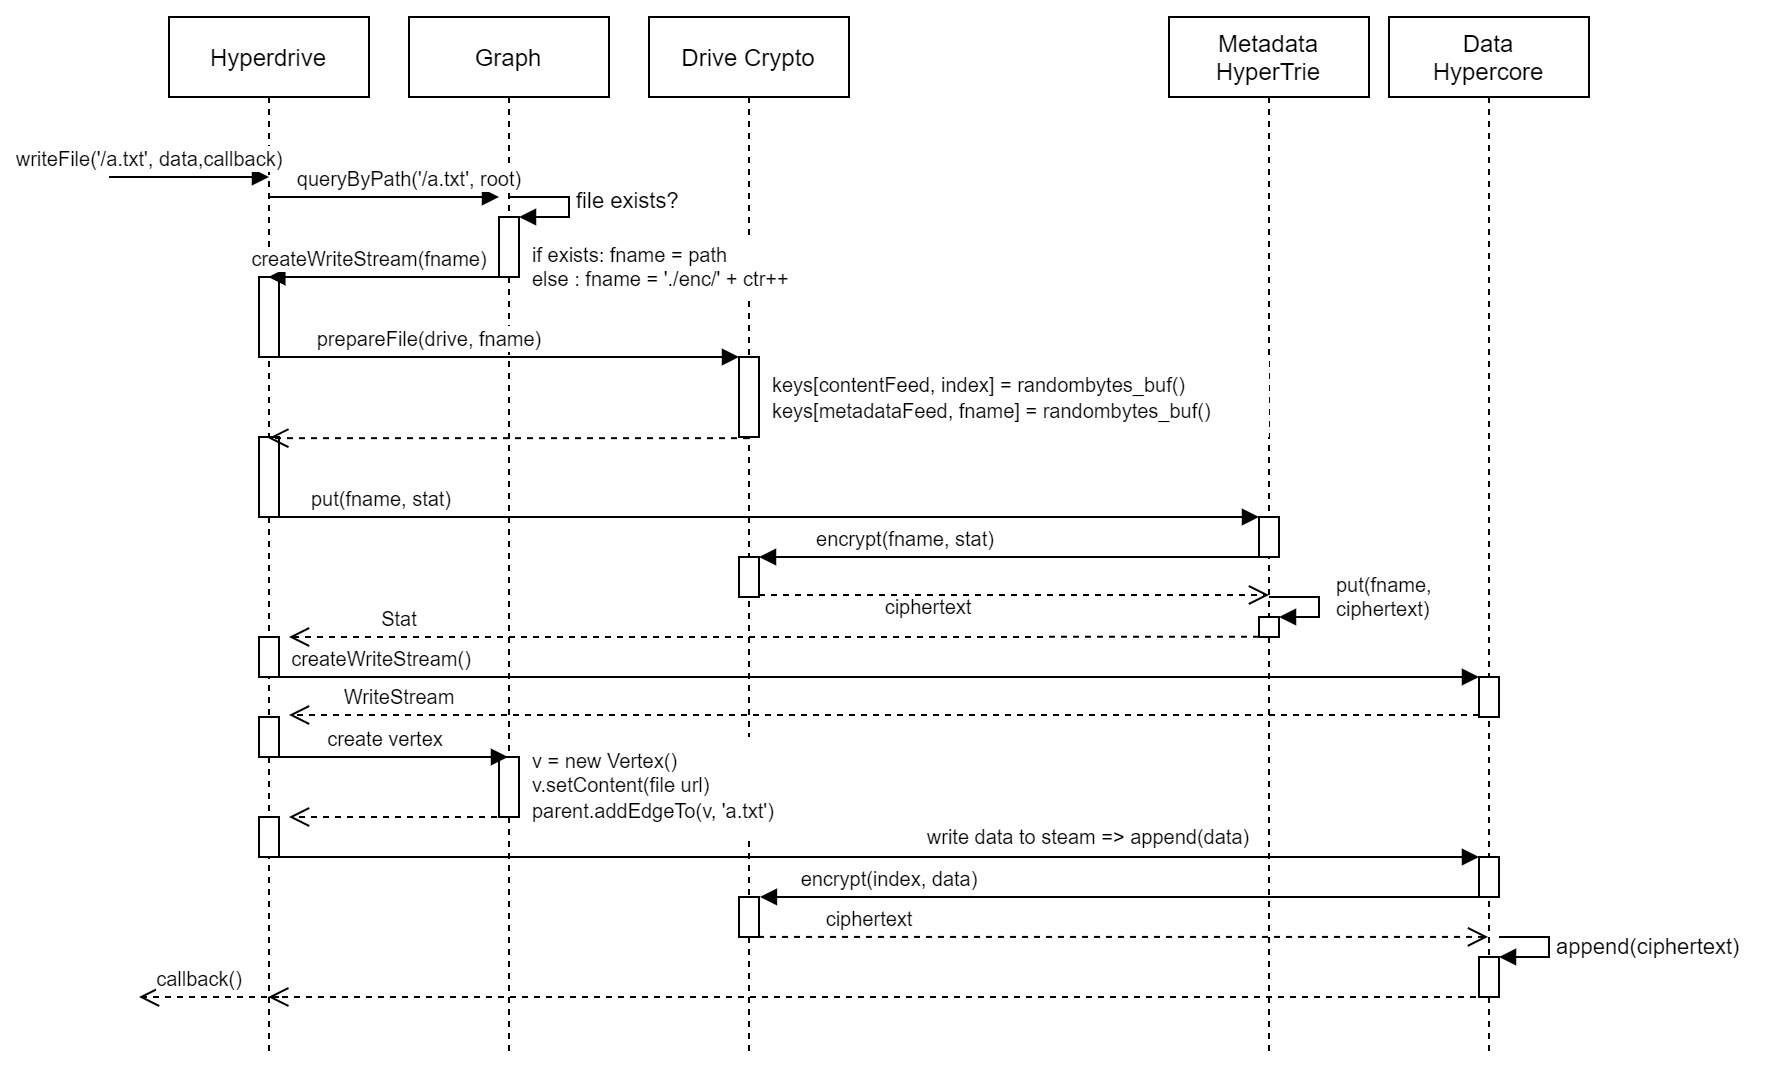

The diagram above was exported from draw.io. Its source (the exported page's mxGraphModel, read from the mxfile embedded in the PNG):
<mxGraphModel dx="1718" dy="986" grid="1" gridSize="10" guides="1" tooltips="1" connect="1" arrows="1" fold="1" page="1" pageScale="1" pageWidth="1169" pageHeight="827" math="0" shadow="0">
  <root>
    <mxCell id="0" />
    <mxCell id="1" parent="0" />
    <mxCell id="6NuSzGNgV5KQOutt3Bnf-3" value="Hyperdrive" style="shape=umlLifeline;perimeter=lifelinePerimeter;whiteSpace=wrap;html=1;container=1;collapsible=0;recursiveResize=0;outlineConnect=0;" parent="1" vertex="1">
      <mxGeometry x="80" y="80" width="100" height="520" as="geometry" />
    </mxCell>
    <mxCell id="6NuSzGNgV5KQOutt3Bnf-66" value="" style="html=1;points=[];perimeter=orthogonalPerimeter;fontSize=10;align=left;" parent="6NuSzGNgV5KQOutt3Bnf-3" vertex="1">
      <mxGeometry x="45" y="400" width="10" height="20" as="geometry" />
    </mxCell>
    <mxCell id="6NuSzGNgV5KQOutt3Bnf-88" value="callback()" style="html=1;verticalAlign=bottom;endArrow=open;dashed=1;endSize=8;fontSize=10;" parent="6NuSzGNgV5KQOutt3Bnf-3" edge="1">
      <mxGeometry x="0.1429" relative="1" as="geometry">
        <mxPoint x="55" y="490" as="sourcePoint" />
        <mxPoint x="-15" y="490" as="targetPoint" />
        <mxPoint as="offset" />
      </mxGeometry>
    </mxCell>
    <mxCell id="6NuSzGNgV5KQOutt3Bnf-31" value="" style="html=1;points=[];perimeter=orthogonalPerimeter;fontSize=10;align=left;" parent="6NuSzGNgV5KQOutt3Bnf-3" vertex="1">
      <mxGeometry x="45" y="130" width="10" height="40" as="geometry" />
    </mxCell>
    <mxCell id="6NuSzGNgV5KQOutt3Bnf-15" value="" style="html=1;points=[];perimeter=orthogonalPerimeter;" parent="6NuSzGNgV5KQOutt3Bnf-3" vertex="1">
      <mxGeometry x="45" y="210" width="10" height="40" as="geometry" />
    </mxCell>
    <mxCell id="bw7E3oCysguII8secQjL-21" value="" style="html=1;points=[];perimeter=orthogonalPerimeter;strokeColor=#000000;fillColor=#ffffff;fontSize=11;" vertex="1" parent="6NuSzGNgV5KQOutt3Bnf-3">
      <mxGeometry x="45" y="310" width="10" height="20" as="geometry" />
    </mxCell>
    <mxCell id="6NuSzGNgV5KQOutt3Bnf-5" value="Metadata&lt;br&gt;HyperTrie" style="shape=umlLifeline;perimeter=lifelinePerimeter;whiteSpace=wrap;html=1;container=1;collapsible=0;recursiveResize=0;outlineConnect=0;" parent="1" vertex="1">
      <mxGeometry x="580" y="80" width="100" height="520" as="geometry" />
    </mxCell>
    <mxCell id="6NuSzGNgV5KQOutt3Bnf-28" value="" style="html=1;points=[];perimeter=orthogonalPerimeter;fontSize=10;align=left;" parent="6NuSzGNgV5KQOutt3Bnf-5" vertex="1">
      <mxGeometry x="45" y="250" width="10" height="20" as="geometry" />
    </mxCell>
    <mxCell id="6NuSzGNgV5KQOutt3Bnf-36" value="" style="html=1;points=[];perimeter=orthogonalPerimeter;fontSize=10;align=left;" parent="6NuSzGNgV5KQOutt3Bnf-5" vertex="1">
      <mxGeometry x="45" y="300" width="10" height="10" as="geometry" />
    </mxCell>
    <mxCell id="6NuSzGNgV5KQOutt3Bnf-37" value="put(fname, &lt;br&gt;ciphertext)" style="edgeStyle=orthogonalEdgeStyle;html=1;align=left;spacingLeft=2;endArrow=block;rounded=0;entryX=1;entryY=0;fontSize=10;" parent="6NuSzGNgV5KQOutt3Bnf-5" target="6NuSzGNgV5KQOutt3Bnf-36" edge="1">
      <mxGeometry x="-0.0909" y="5" relative="1" as="geometry">
        <mxPoint x="50" y="290" as="sourcePoint" />
        <Array as="points">
          <mxPoint x="75" y="290" />
          <mxPoint x="75" y="300" />
        </Array>
        <mxPoint as="offset" />
      </mxGeometry>
    </mxCell>
    <mxCell id="6NuSzGNgV5KQOutt3Bnf-6" value="Data&lt;br&gt;Hypercore" style="shape=umlLifeline;perimeter=lifelinePerimeter;whiteSpace=wrap;html=1;container=1;collapsible=0;recursiveResize=0;outlineConnect=0;" parent="1" vertex="1">
      <mxGeometry x="690" y="80" width="100" height="520" as="geometry" />
    </mxCell>
    <mxCell id="6NuSzGNgV5KQOutt3Bnf-71" value="" style="html=1;points=[];perimeter=orthogonalPerimeter;fontSize=10;align=left;" parent="6NuSzGNgV5KQOutt3Bnf-6" vertex="1">
      <mxGeometry x="45" y="330" width="10" height="20" as="geometry" />
    </mxCell>
    <mxCell id="6NuSzGNgV5KQOutt3Bnf-75" value="" style="html=1;points=[];perimeter=orthogonalPerimeter;fontSize=10;align=left;" parent="6NuSzGNgV5KQOutt3Bnf-6" vertex="1">
      <mxGeometry x="45" y="420" width="10" height="20" as="geometry" />
    </mxCell>
    <mxCell id="bw7E3oCysguII8secQjL-6" value="" style="html=1;points=[];perimeter=orthogonalPerimeter;" vertex="1" parent="6NuSzGNgV5KQOutt3Bnf-6">
      <mxGeometry x="45" y="470" width="10" height="20" as="geometry" />
    </mxCell>
    <mxCell id="bw7E3oCysguII8secQjL-7" value="append(ciphertext)" style="edgeStyle=orthogonalEdgeStyle;html=1;align=left;spacingLeft=2;endArrow=block;rounded=0;entryX=1;entryY=0;" edge="1" target="bw7E3oCysguII8secQjL-6" parent="6NuSzGNgV5KQOutt3Bnf-6">
      <mxGeometry relative="1" as="geometry">
        <mxPoint x="55" y="460" as="sourcePoint" />
        <Array as="points">
          <mxPoint x="80" y="460" />
          <mxPoint x="80" y="470" />
          <mxPoint x="55" y="470" />
        </Array>
      </mxGeometry>
    </mxCell>
    <mxCell id="6NuSzGNgV5KQOutt3Bnf-7" value="&lt;font style=&quot;font-size: 10px&quot;&gt;writeFile('/a.txt', data,callback)&lt;/font&gt;" style="html=1;verticalAlign=bottom;endArrow=block;" parent="1" edge="1">
      <mxGeometry x="-0.5" width="80" relative="1" as="geometry">
        <mxPoint x="50" y="160" as="sourcePoint" />
        <mxPoint x="130" y="160" as="targetPoint" />
        <mxPoint as="offset" />
      </mxGeometry>
    </mxCell>
    <mxCell id="6NuSzGNgV5KQOutt3Bnf-8" value="Graph" style="shape=umlLifeline;perimeter=lifelinePerimeter;whiteSpace=wrap;html=1;container=1;collapsible=0;recursiveResize=0;outlineConnect=0;" parent="1" vertex="1">
      <mxGeometry x="200" y="80" width="100" height="520" as="geometry" />
    </mxCell>
    <mxCell id="bw7E3oCysguII8secQjL-4" value="" style="html=1;points=[];perimeter=orthogonalPerimeter;" vertex="1" parent="6NuSzGNgV5KQOutt3Bnf-8">
      <mxGeometry x="45" y="370" width="10" height="30" as="geometry" />
    </mxCell>
    <mxCell id="bw7E3oCysguII8secQjL-9" value="" style="html=1;points=[];perimeter=orthogonalPerimeter;" vertex="1" parent="6NuSzGNgV5KQOutt3Bnf-8">
      <mxGeometry x="45" y="100" width="10" height="30" as="geometry" />
    </mxCell>
    <mxCell id="bw7E3oCysguII8secQjL-10" value="file exists?" style="edgeStyle=orthogonalEdgeStyle;html=1;align=left;spacingLeft=2;endArrow=block;rounded=0;entryX=1;entryY=0;" edge="1" target="bw7E3oCysguII8secQjL-9" parent="6NuSzGNgV5KQOutt3Bnf-8" source="6NuSzGNgV5KQOutt3Bnf-8">
      <mxGeometry relative="1" as="geometry">
        <mxPoint x="70" y="90" as="sourcePoint" />
        <Array as="points">
          <mxPoint x="80" y="90" />
          <mxPoint x="80" y="100" />
        </Array>
      </mxGeometry>
    </mxCell>
    <mxCell id="6NuSzGNgV5KQOutt3Bnf-13" value="" style="html=1;verticalAlign=bottom;endArrow=open;dashed=1;endSize=8;exitX=0;exitY=0.95;" parent="6NuSzGNgV5KQOutt3Bnf-8" edge="1" target="6NuSzGNgV5KQOutt3Bnf-3">
      <mxGeometry relative="1" as="geometry">
        <mxPoint x="-50" y="200" as="targetPoint" />
        <mxPoint x="170" y="210.57999999999987" as="sourcePoint" />
      </mxGeometry>
    </mxCell>
    <mxCell id="6NuSzGNgV5KQOutt3Bnf-9" value="Drive Crypto" style="shape=umlLifeline;perimeter=lifelinePerimeter;whiteSpace=wrap;html=1;container=1;collapsible=0;recursiveResize=0;outlineConnect=0;" parent="1" vertex="1">
      <mxGeometry x="320" y="80" width="100" height="520" as="geometry" />
    </mxCell>
    <mxCell id="6NuSzGNgV5KQOutt3Bnf-11" value="" style="html=1;points=[];perimeter=orthogonalPerimeter;" parent="6NuSzGNgV5KQOutt3Bnf-9" vertex="1">
      <mxGeometry x="45" y="170" width="10" height="40" as="geometry" />
    </mxCell>
    <mxCell id="6NuSzGNgV5KQOutt3Bnf-33" value="" style="html=1;points=[];perimeter=orthogonalPerimeter;fontSize=10;align=left;" parent="6NuSzGNgV5KQOutt3Bnf-9" vertex="1">
      <mxGeometry x="45" y="270" width="10" height="20" as="geometry" />
    </mxCell>
    <mxCell id="6NuSzGNgV5KQOutt3Bnf-82" value="" style="html=1;points=[];perimeter=orthogonalPerimeter;fontSize=10;align=left;" parent="6NuSzGNgV5KQOutt3Bnf-9" vertex="1">
      <mxGeometry x="45" y="440" width="10" height="20" as="geometry" />
    </mxCell>
    <mxCell id="6NuSzGNgV5KQOutt3Bnf-12" value="&lt;font style=&quot;font-size: 10px&quot;&gt;prepareFile(drive, fname)&lt;/font&gt;" style="html=1;verticalAlign=bottom;endArrow=block;entryX=0;entryY=0;" parent="1" source="6NuSzGNgV5KQOutt3Bnf-3" target="6NuSzGNgV5KQOutt3Bnf-11" edge="1">
      <mxGeometry x="-0.3173" relative="1" as="geometry">
        <mxPoint x="255.01999999999998" y="240" as="sourcePoint" />
        <mxPoint as="offset" />
      </mxGeometry>
    </mxCell>
    <mxCell id="6NuSzGNgV5KQOutt3Bnf-18" value="&lt;font style=&quot;font-size: 10px&quot;&gt;queryByPath('/a.txt', root)&lt;/font&gt;" style="html=1;verticalAlign=bottom;endArrow=block;entryX=0;entryY=0;" parent="1" source="6NuSzGNgV5KQOutt3Bnf-3" edge="1">
      <mxGeometry x="0.2208" relative="1" as="geometry">
        <mxPoint x="175" y="140" as="sourcePoint" />
        <mxPoint x="245" y="170" as="targetPoint" />
        <mxPoint as="offset" />
      </mxGeometry>
    </mxCell>
    <mxCell id="6NuSzGNgV5KQOutt3Bnf-20" value="&lt;div style=&quot;font-size: 10px&quot;&gt;&lt;font style=&quot;font-size: 10px&quot;&gt;if exists: fname = path&lt;/font&gt;&lt;/div&gt;&lt;font style=&quot;font-size: 10px&quot;&gt;&lt;div&gt;else : fname = './enc/' + ctr++&lt;/div&gt;&lt;/font&gt;" style="text;html=1;align=left;verticalAlign=middle;whiteSpace=wrap;rounded=0;fillColor=#ffffff;strokeColor=#FFFFFF;" parent="1" vertex="1">
      <mxGeometry x="260" y="190" width="160" height="30" as="geometry" />
    </mxCell>
    <mxCell id="6NuSzGNgV5KQOutt3Bnf-21" value="&lt;font style=&quot;font-size: 10px&quot;&gt;keys[contentFeed, index] = randombytes_buf()&lt;br&gt;keys[metadataFeed, fname] = randombytes_buf()&lt;/font&gt;" style="text;html=1;strokeColor=none;align=left;verticalAlign=middle;whiteSpace=wrap;rounded=0;fontSize=11;fillColor=#ffffff;" parent="1" vertex="1">
      <mxGeometry x="380" y="250" width="250" height="40" as="geometry" />
    </mxCell>
    <mxCell id="6NuSzGNgV5KQOutt3Bnf-26" value="createWriteStream(fname)" style="html=1;verticalAlign=bottom;endArrow=block;fontSize=10;" parent="1" edge="1" target="6NuSzGNgV5KQOutt3Bnf-3" source="6NuSzGNgV5KQOutt3Bnf-8">
      <mxGeometry x="0.1634" width="80" relative="1" as="geometry">
        <mxPoint x="250" y="301" as="sourcePoint" />
        <mxPoint x="549.5" y="301" as="targetPoint" />
        <mxPoint as="offset" />
        <Array as="points">
          <mxPoint x="160" y="210" />
        </Array>
      </mxGeometry>
    </mxCell>
    <mxCell id="6NuSzGNgV5KQOutt3Bnf-29" value="put(fname, stat)" style="html=1;verticalAlign=bottom;endArrow=block;entryX=0;entryY=0;fontSize=10;" parent="1" target="6NuSzGNgV5KQOutt3Bnf-28" edge="1" source="6NuSzGNgV5KQOutt3Bnf-3">
      <mxGeometry x="-0.7746" relative="1" as="geometry">
        <mxPoint x="549.810344827586" y="341" as="sourcePoint" />
        <mxPoint as="offset" />
      </mxGeometry>
    </mxCell>
    <mxCell id="6NuSzGNgV5KQOutt3Bnf-34" value="encrypt(fname, stat)" style="html=1;verticalAlign=bottom;endArrow=block;entryX=1;entryY=0;fontSize=10;" parent="1" target="6NuSzGNgV5KQOutt3Bnf-33" edge="1">
      <mxGeometry x="0.4228" relative="1" as="geometry">
        <mxPoint x="629" y="350" as="sourcePoint" />
        <mxPoint as="offset" />
      </mxGeometry>
    </mxCell>
    <mxCell id="6NuSzGNgV5KQOutt3Bnf-35" value="" style="html=1;verticalAlign=bottom;endArrow=open;dashed=1;endSize=8;exitX=1;exitY=0.95;fontSize=10;" parent="1" source="6NuSzGNgV5KQOutt3Bnf-33" edge="1">
      <mxGeometry relative="1" as="geometry">
        <mxPoint x="630" y="369" as="targetPoint" />
      </mxGeometry>
    </mxCell>
    <mxCell id="6NuSzGNgV5KQOutt3Bnf-38" value="Stat" style="html=1;verticalAlign=bottom;endArrow=open;dashed=1;endSize=8;fontSize=10;exitX=0.45;exitY=0.596;exitDx=0;exitDy=0;exitPerimeter=0;" parent="1" edge="1" source="6NuSzGNgV5KQOutt3Bnf-5">
      <mxGeometry x="0.7746" relative="1" as="geometry">
        <mxPoint x="665" y="400" as="sourcePoint" />
        <mxPoint x="140" y="390" as="targetPoint" />
        <mxPoint as="offset" />
      </mxGeometry>
    </mxCell>
    <mxCell id="6NuSzGNgV5KQOutt3Bnf-58" value="ciphertext" style="text;html=1;strokeColor=none;fillColor=none;align=center;verticalAlign=middle;whiteSpace=wrap;rounded=0;fontSize=10;" parent="1" vertex="1">
      <mxGeometry x="440" y="370" width="40" height="10" as="geometry" />
    </mxCell>
    <mxCell id="6NuSzGNgV5KQOutt3Bnf-64" value="" style="html=1;verticalAlign=bottom;endArrow=open;dashed=1;endSize=8;fontSize=10;" parent="1" edge="1">
      <mxGeometry relative="1" as="geometry">
        <mxPoint x="250" y="480" as="sourcePoint" />
        <mxPoint x="140" y="480" as="targetPoint" />
      </mxGeometry>
    </mxCell>
    <mxCell id="6NuSzGNgV5KQOutt3Bnf-73" value="WriteStream" style="html=1;verticalAlign=bottom;endArrow=open;dashed=1;endSize=8;exitX=0;exitY=0.95;fontSize=10;" parent="1" source="6NuSzGNgV5KQOutt3Bnf-71" edge="1">
      <mxGeometry x="0.8145" relative="1" as="geometry">
        <mxPoint x="140" y="429" as="targetPoint" />
        <mxPoint as="offset" />
      </mxGeometry>
    </mxCell>
    <mxCell id="6NuSzGNgV5KQOutt3Bnf-72" value="createWriteStream()" style="html=1;verticalAlign=bottom;endArrow=block;entryX=0;entryY=0;fontSize=10;" parent="1" source="6NuSzGNgV5KQOutt3Bnf-3" target="6NuSzGNgV5KQOutt3Bnf-71" edge="1">
      <mxGeometry x="-0.8145" relative="1" as="geometry">
        <mxPoint x="549.6666666666665" y="410" as="sourcePoint" />
        <mxPoint as="offset" />
        <Array as="points">
          <mxPoint x="460" y="410" />
        </Array>
      </mxGeometry>
    </mxCell>
    <mxCell id="6NuSzGNgV5KQOutt3Bnf-76" value="" style="html=1;verticalAlign=bottom;endArrow=block;entryX=0;entryY=0;fontSize=10;" parent="1" source="6NuSzGNgV5KQOutt3Bnf-3" target="6NuSzGNgV5KQOutt3Bnf-75" edge="1">
      <mxGeometry x="0.8155" relative="1" as="geometry">
        <mxPoint x="710" y="620" as="sourcePoint" />
        <mxPoint as="offset" />
        <Array as="points">
          <mxPoint x="320" y="500" />
        </Array>
      </mxGeometry>
    </mxCell>
    <mxCell id="6NuSzGNgV5KQOutt3Bnf-83" value="encrypt(index, data)" style="html=1;verticalAlign=bottom;endArrow=block;fontSize=10;entryX=1.046;entryY=-0.002;entryDx=0;entryDy=0;entryPerimeter=0;" parent="1" source="6NuSzGNgV5KQOutt3Bnf-6" target="6NuSzGNgV5KQOutt3Bnf-82" edge="1">
      <mxGeometry x="0.6466" relative="1" as="geometry">
        <mxPoint x="295" y="640" as="sourcePoint" />
        <mxPoint x="380" y="640" as="targetPoint" />
        <mxPoint as="offset" />
        <Array as="points">
          <mxPoint x="690" y="520" />
        </Array>
      </mxGeometry>
    </mxCell>
    <mxCell id="6NuSzGNgV5KQOutt3Bnf-84" value="ciphertext" style="html=1;verticalAlign=bottom;endArrow=open;dashed=1;endSize=8;fontSize=10;exitX=0.951;exitY=0.998;exitDx=0;exitDy=0;exitPerimeter=0;" parent="1" source="6NuSzGNgV5KQOutt3Bnf-82" target="6NuSzGNgV5KQOutt3Bnf-6" edge="1">
      <mxGeometry x="-0.6938" relative="1" as="geometry">
        <mxPoint x="295" y="716" as="targetPoint" />
        <mxPoint x="380" y="659" as="sourcePoint" />
        <mxPoint as="offset" />
      </mxGeometry>
    </mxCell>
    <mxCell id="6NuSzGNgV5KQOutt3Bnf-87" value="" style="html=1;verticalAlign=bottom;endArrow=open;dashed=1;endSize=8;fontSize=10;" parent="1" source="6NuSzGNgV5KQOutt3Bnf-6" target="6NuSzGNgV5KQOutt3Bnf-3" edge="1">
      <mxGeometry relative="1" as="geometry">
        <mxPoint x="590" y="699" as="sourcePoint" />
        <mxPoint x="400" y="520" as="targetPoint" />
        <Array as="points">
          <mxPoint x="660" y="570" />
          <mxPoint x="400" y="570" />
        </Array>
      </mxGeometry>
    </mxCell>
    <mxCell id="bw7E3oCysguII8secQjL-15" value="" style="html=1;points=[];perimeter=orthogonalPerimeter;strokeColor=#000000;fillColor=#ffffff;fontSize=11;" vertex="1" parent="1">
      <mxGeometry x="125" y="430" width="10" height="20" as="geometry" />
    </mxCell>
    <mxCell id="bw7E3oCysguII8secQjL-18" value="&lt;font style=&quot;font-size: 10px&quot;&gt;create vertex&lt;/font&gt;" style="html=1;verticalAlign=bottom;endArrow=block;fontSize=11;" edge="1" parent="1" target="6NuSzGNgV5KQOutt3Bnf-8">
      <mxGeometry width="80" relative="1" as="geometry">
        <mxPoint x="125" y="450" as="sourcePoint" />
        <mxPoint x="205" y="450" as="targetPoint" />
      </mxGeometry>
    </mxCell>
    <mxCell id="bw7E3oCysguII8secQjL-20" value="&lt;div style=&quot;font-size: 10px&quot;&gt;&lt;span&gt;&lt;font style=&quot;font-size: 10px&quot;&gt;v = new Vertex()&lt;br&gt;v.setContent(file url)&lt;/font&gt;&lt;/span&gt;&lt;/div&gt;&lt;font style=&quot;font-size: 10px&quot;&gt;parent.addEdgeTo(v, 'a.txt')&lt;/font&gt;" style="text;html=1;strokeColor=none;align=left;verticalAlign=middle;whiteSpace=wrap;rounded=0;fontSize=11;fillColor=#ffffff;" vertex="1" parent="1">
      <mxGeometry x="260" y="440" width="150" height="50" as="geometry" />
    </mxCell>
    <mxCell id="6NuSzGNgV5KQOutt3Bnf-67" value="write data to steam =&amp;gt; append(data)" style="text;html=1;strokeColor=none;fillColor=none;align=center;verticalAlign=middle;whiteSpace=wrap;rounded=0;fontSize=10;" parent="1" vertex="1">
      <mxGeometry x="430" y="480" width="220" height="20" as="geometry" />
    </mxCell>
  </root>
</mxGraphModel>